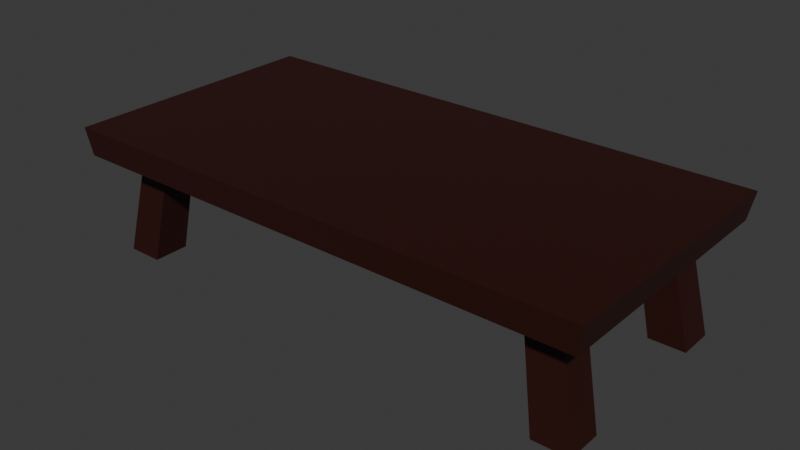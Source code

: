 # Source: table_3.blend  (saved by Blender 4.1.24; exported with 4.5.12 LTS)
import bpy
from mathutils import Matrix  # noqa: F401  (used for matrix-valued properties, if any)

bpy.ops.wm.read_factory_settings(use_empty=True)
scene = bpy.context.scene
scene.name = 'Scene'

# ---- collections
col_collection = bpy.data.collections.new('Collection'); scene.collection.children.link(col_collection)

# ---- materials (node trees are filled in below, after node groups)
mat_material = bpy.data.materials.new('Material')
mat_material.alpha_threshold = 0.0
mat_material.use_transparent_shadow = False
mat_material.roughness = 0.5
mat_material.line_color = (0.0, 0.0, 0.0, 1.0)

# ---- material node trees
mat_material.use_nodes = True; mat_material.node_tree.nodes.clear()
_N = mat_material.node_tree.nodes; _L = mat_material.node_tree.links
n0 = _N.new('ShaderNodeOutputMaterial'); n0.name = 'Material Output'; n0.location = (300, 300)
n1 = _N.new('ShaderNodeBsdfPrincipled'); n1.name = 'Principled BSDF'; n1.location = (10, 300)
n1.inputs[0].default_value = (0.03102, 0.005718, 0.00364, 1.0)
n1.inputs[3].default_value = 1.45
_L.new(n1.outputs[0], n0.inputs[0])
n0.is_active_output = True

# ---- world
world_world = bpy.data.worlds.new('World'); scene.world = world_world
world_world.use_nodes = True; world_world.node_tree.nodes.clear()
_N = world_world.node_tree.nodes; _L = world_world.node_tree.links
n0 = _N.new('ShaderNodeOutputWorld'); n0.name = 'World Output'; n0.location = (300, 300)
n1 = _N.new('ShaderNodeBackground'); n1.name = 'Background'; n1.location = (10, 300)
n1.inputs[0].default_value = (0.05088, 0.05088, 0.05088, 1.0)
_L.new(n1.outputs[0], n0.inputs[0])
n0.is_active_output = True
world_world.color = (0.05088, 0.05088, 0.05088)
world_world.use_sun_shadow = False
world_world.sun_shadow_jitter_overblur = 0.0

# ---- meshes
me_cube_001 = bpy.data.meshes.new('Cube.001')
me_cube_001.from_pydata([(-2.0, -1.0, 0.7897), (-2.04, -1.02, 1.0), (-2.0, 1.0, 0.7897), (-2.04, 1.02, 1.0), (2.0, -1.0, 0.7897), (2.04, -1.02, 1.0), (2.0, 1.0, 0.7897), (2.04, 1.02, 1.0), (0.0, 1.0, 0.7897), (0.0, 1.02, 1.0), (0.0, -1.0, 0.7897), (0.0, -1.02, 1.0), (-2.0, 0.0, 0.7897), (-1.0, 1.0, 0.7897), (2.0, 0.0, 0.7897), (1.0, -1.0, 0.7897), (1.0, 1.0, 0.7897), (-1.0, -1.0, 0.7897), (0.0, 0.0, 0.7897), (-1.0, 0.0, 0.7897), (1.0, 0.0, 0.7897), (-2.0, -0.5, 0.7897), (-1.5, 1.0, 0.7897), (2.0, 0.5, 0.7897), (1.5, -1.0, 0.7897), (0.5, 1.0, 0.7897), (-0.5, -1.0, 0.7897), (0.0, -0.5, 0.7897), (-2.0, 0.5, 0.7897), (-0.5, 1.0, 0.7897), (2.0, -0.5, 0.7897), (0.5, -1.0, 0.7897), (1.5, 1.0, 0.7897), (-1.5, -1.0, 0.7897), (0.0, 0.5, 0.7897), (-1.0, -0.5, 0.7897), (-1.0, 0.5, 0.7897), (-1.5, 0.0, 0.7897), (-0.5, 0.0, 0.7897), (1.0, -0.5, 0.7897), (1.0, 0.5, 0.7897), (0.5, 0.0, 0.7897), (1.5, 0.0, 0.7897), (1.5, 0.5, 0.7897), (0.5, 0.5, 0.7897), (0.5, -0.5, 0.7897), (-0.5, 0.5, 0.7897), (-1.5, 0.5, 0.7897), (-1.5, -0.5, 0.7897), (-0.5, -0.5, 0.7897), (1.5, -0.5, 0.7897), (-2.0, -0.75, 0.7897), (-1.75, 1.0, 0.7897), (2.0, 0.75, 0.7897), (1.75, -1.0, 0.7897), (0.25, 1.0, 0.7897), (-0.25, -1.0, 0.7897), (0.0, -0.75, 0.7897), (-2.0, 0.25, 0.7897), (-0.75, 1.0, 0.7897), (2.0, -0.25, 0.7897), (0.75, -1.0, 0.7897), (1.25, 1.0, 0.7897), (-1.25, -1.0, 0.7897), (0.0, 0.25, 0.7897), (-1.0, -0.75, 0.7897), (-1.0, 0.25, 0.7897), (-1.75, 0.0, 0.7897), (-0.75, 0.0, 0.7897), (1.0, -0.75, 0.7897), (1.0, 0.25, 0.7897), (0.25, 0.0, 0.7897), (1.25, 0.0, 0.7897), (-2.0, -0.25, 0.7897), (-1.25, 1.0, 0.7897), (2.0, 0.25, 0.7897), (1.25, -1.0, 0.7897), (0.75, 1.0, 0.7897), (-0.75, -1.0, 0.7897), (0.0, -0.25, 0.7897), (-2.0, 0.75, 0.7897), (-0.25, 1.0, 0.7897), (2.0, -0.75, 0.7897), (0.25, -1.0, 0.7897), (1.75, 1.0, 0.7897), (-1.75, -1.0, 0.7897), (0.0, 0.75, 0.7897), (-1.0, -0.25, 0.7897), (-1.0, 0.75, 0.7897), (-1.25, 0.0, 0.7897), (-0.25, 0.0, 0.7897), (1.0, -0.25, 0.7897), (1.0, 0.75, 0.7897), (0.75, 0.0, 0.7897), (1.75, 0.0, 0.7897), (1.5, 0.25, 0.7897), (1.5, 0.75, 0.7897), (1.25, 0.5, 0.7897), (1.75, 0.5, 0.7897), (0.5, 0.25, 0.7897), (0.5, 0.75, 0.7897), (0.25, 0.5, 0.7897), (0.75, 0.5, 0.7897), (0.5, -0.75, 0.7897), (0.5, -0.25, 0.7897), (0.25, -0.5, 0.7897), (0.75, -0.5, 0.7897), (-0.5, 0.25, 0.7897), (-0.5, 0.75, 0.7897), (-0.75, 0.5, 0.7897), (-0.25, 0.5, 0.7897), (-1.5, 0.25, 0.7897), (-1.5, 0.75, 0.7897), (-1.75, 0.5, 0.7897), (-1.25, 0.5, 0.7897), (-1.5, -0.75, 0.7897), (-1.5, -0.25, 0.7897), (-1.75, -0.5, 0.7897), (-1.25, -0.5, 0.7897), (-0.5, -0.75, 0.7897), (-0.5, -0.25, 0.7897), (-0.75, -0.5, 0.7897), (-0.25, -0.5, 0.7897), (1.5, -0.75, 0.7897), (1.5, -0.25, 0.7897), (1.25, -0.5, 0.7897), (1.75, -0.5, 0.7897), (1.75, -0.25, 0.7897), (1.25, -0.25, 0.7897), (1.25, -0.75, 0.7897), (-0.25, -0.25, 0.7897), (-0.75, -0.25, 0.7897), (-0.75, -0.75, 0.7897), (-1.25, -0.25, 0.7897), (-1.75, -0.25, 0.7897), (-1.75, -0.75, 0.7897), (-1.25, 0.75, 0.7897), (-1.75, 0.75, 0.7897), (-1.75, 0.25, 0.7897), (-0.25, 0.75, 0.7897), (-0.75, 0.75, 0.7897), (-0.75, 0.25, 0.7897), (0.75, -0.25, 0.7897), (0.25, -0.25, 0.7897), (0.25, -0.75, 0.7897), (0.75, 0.75, 0.7897), (0.25, 0.75, 0.7897), (0.25, 0.25, 0.7897), (1.75, 0.75, 0.7897), (1.25, 0.75, 0.7897), (1.25, 0.25, 0.7897), (1.75, 0.25, 0.7897), (0.75, 0.25, 0.7897), (0.75, -0.75, 0.7897), (-0.25, 0.25, 0.7897), (-1.25, 0.25, 0.7897), (-1.25, -0.75, 0.7897), (-0.25, -0.75, 0.7897), (1.75, -0.75, 0.7897), (1.646, 0.823, -0.01034), (1.646, 0.5486, -0.01034), (1.92, 0.5486, -0.01034), (-1.646, 0.823, -0.01034), (-1.646, 0.5486, -0.01034), (1.92, -0.5486, -0.01034), (1.646, -0.5486, -0.01034), (-1.92, 0.5486, -0.01034), (-1.646, -0.5486, -0.01034), (-1.646, -0.823, -0.01034), (-1.92, -0.5486, -0.01034), (1.646, -0.823, -0.01034), (-1.92, -0.823, -0.01034), (-1.92, 0.823, -0.01034), (1.92, 0.823, -0.01034), (1.92, -0.823, -0.01034)], [], [(0, 1, 3, 2, 80, 28, 58, 12, 73, 21, 51), (8, 9, 7, 6, 84, 32, 62, 16, 77, 25, 55), (6, 7, 5, 4, 82, 30, 60, 14, 75, 23, 53), (10, 11, 1, 0, 85, 33, 63, 17, 78, 26, 56), (158, 82, 4, 54), (9, 3, 1, 11), (7, 9, 11, 5), (157, 57, 10, 56), (4, 5, 11, 10, 83, 31, 61, 15, 76, 24, 54), (2, 3, 9, 8, 81, 29, 59, 13, 74, 22, 52), (156, 65, 17, 63), (155, 66, 19, 89), (154, 64, 18, 90), (153, 69, 15, 61), (152, 70, 20, 93), (151, 75, 14, 94), (150, 95, 42, 72), (149, 96, 43, 97), (148, 53, 23, 98), (147, 99, 41, 71), (146, 100, 44, 101), (145, 92, 40, 102), (144, 103, 31, 83), (143, 104, 45, 105), (142, 91, 39, 106), (141, 107, 38, 68), (140, 108, 46, 109), (139, 86, 34, 110), (138, 111, 37, 67), (158, 123, 170, 174), (136, 88, 36, 114), (135, 115, 33, 85), (134, 116, 48, 117), (133, 87, 35, 118), (132, 119, 26, 78), (131, 120, 49, 121), (130, 79, 27, 122), (129, 123, 24, 76), (128, 124, 50, 125), (127, 60, 30, 126), (124, 127, 126, 50), (42, 94, 127, 124), (94, 14, 60, 127), (91, 128, 125, 39), (20, 72, 128, 91), (72, 42, 124, 128), (69, 129, 76, 15), (39, 125, 129, 69), (125, 50, 123, 129), (120, 130, 122, 49), (38, 90, 130, 120), (90, 18, 79, 130), (87, 131, 121, 35), (19, 68, 131, 87), (68, 38, 120, 131), (65, 132, 78, 17), (35, 121, 132, 65), (121, 49, 119, 132), (116, 133, 118, 48), (37, 89, 133, 116), (89, 19, 87, 133), (73, 134, 117, 21), (12, 67, 134, 73), (67, 37, 116, 134), (51, 135, 85, 0), (21, 117, 135, 51), (126, 158, 174, 164), (112, 136, 114, 47), (22, 74, 136, 112), (74, 13, 88, 136), (80, 137, 113, 28), (2, 52, 137, 80), (52, 22, 112, 137), (58, 138, 67, 12), (28, 113, 138, 58), (113, 47, 111, 138), (108, 139, 110, 46), (29, 81, 139, 108), (81, 8, 86, 139), (88, 140, 109, 36), (13, 59, 140, 88), (59, 29, 108, 140), (66, 141, 68, 19), (36, 109, 141, 66), (109, 46, 107, 141), (104, 142, 106, 45), (41, 93, 142, 104), (93, 20, 91, 142), (79, 143, 105, 27), (18, 71, 143, 79), (71, 41, 104, 143), (57, 144, 83, 10), (27, 105, 144, 57), (105, 45, 103, 144), (100, 145, 102, 44), (25, 77, 145, 100), (77, 16, 92, 145), (86, 146, 101, 34), (8, 55, 146, 86), (55, 25, 100, 146), (64, 147, 71, 18), (34, 101, 147, 64), (101, 44, 99, 147), (137, 112, 162, 172), (32, 84, 148, 96), (84, 6, 53, 148), (92, 149, 97, 40), (16, 62, 149, 92), (62, 32, 96, 149), (70, 150, 72, 20), (40, 97, 150, 70), (97, 43, 95, 150), (95, 151, 94, 42), (43, 98, 151, 95), (98, 23, 75, 151), (99, 152, 93, 41), (44, 102, 152, 99), (102, 40, 70, 152), (103, 153, 61, 31), (45, 106, 153, 103), (106, 39, 69, 153), (107, 154, 90, 38), (46, 110, 154, 107), (110, 34, 64, 154), (111, 155, 89, 37), (47, 114, 155, 111), (114, 36, 66, 155), (115, 156, 63, 33), (48, 118, 156, 115), (118, 35, 65, 156), (119, 157, 56, 26), (49, 122, 157, 119), (122, 27, 57, 157), (123, 158, 54, 24), (98, 43, 160, 161), (126, 30, 82, 158), (172, 162, 163, 166), (169, 167, 168, 171), (159, 173, 161, 160), (165, 164, 174, 170), (47, 113, 166, 163), (148, 98, 161, 173), (48, 115, 168, 167), (113, 137, 172, 166), (123, 50, 165, 170), (135, 117, 169, 171), (43, 96, 159, 160), (50, 126, 164, 165), (96, 148, 173, 159), (117, 48, 167, 169), (112, 47, 163, 162), (115, 135, 171, 168)])
_uv = me_cube_001.uv_layers.new(name='UVMap')
_uv.uv.foreach_set('vector', [0.375, 0.0, 0.625, 0.0, 0.625, 0.25, 0.375, 0.25, 0.375, 0.2188, 0.375, 0.1875, 0.375, 0.1562, 0.375, 0.125, 0.375, 0.09375, 0.375, 0.0625, 0.375, 0.03125, 0.375, 0.375, 0.625, 0.375, 0.625, 0.5, 0.375, 0.5, 0.375, 0.4844, 0.375, 0.4688, 0.375, 0.4531, 0.375, 0.4375, 0.375, 0.4219, 0.375, 0.4062, 0.375, 0.3906, 0.375, 0.5, 0.625, 0.5, 0.625, 0.75, 0.375, 0.75, 0.375, 0.7188, 0.375, 0.6875, 0.375, 0.6562, 0.375, 0.625, 0.375, 0.5938, 0.375, 0.5625, 0.375, 0.5312, 0.375, 0.875, 0.625, 0.875, 0.625, 1.0, 0.375, 1.0, 0.375, 0.9844, 0.375, 0.9688, 0.375, 0.9531, 0.375, 0.9375, 0.375, 0.9219, 0.375, 0.9062, 0.375, 0.8906, 0.3594, 0.7188, 0.375, 0.7188, 0.375, 0.75, 0.3594, 0.75, 0.75, 0.5, 0.875, 0.5, 0.875, 0.75, 0.75, 0.75, 0.625, 0.5, 0.75, 0.5, 0.75, 0.75, 0.625, 0.75, 0.2344, 0.7188, 0.25, 0.7188, 0.25, 0.75, 0.2344, 0.75, 0.375, 0.75, 0.625, 0.75, 0.625, 0.875, 0.375, 0.875, 0.375, 0.8594, 0.375, 0.8438, 0.375, 0.8281, 0.375, 0.8125, 0.375, 0.7969, 0.375, 0.7812, 0.375, 0.7656, 0.375, 0.25, 0.625, 0.25, 0.625, 0.375, 0.375, 0.375, 0.375, 0.3594, 0.375, 0.3438, 0.375, 0.3281, 0.375, 0.3125, 0.375, 0.2969, 0.375, 0.2812, 0.375, 0.2656, 0.1719, 0.7188, 0.1875, 0.7188, 0.1875, 0.75, 0.1719, 0.75, 0.1719, 0.5938, 0.1875, 0.5938, 0.1875, 0.625, 0.1719, 0.625, 0.2344, 0.5938, 0.25, 0.5938, 0.25, 0.625, 0.2344, 0.625, 0.2969, 0.7188, 0.3125, 0.7188, 0.3125, 0.75, 0.2969, 0.75, 0.2969, 0.5938, 0.3125, 0.5938, 0.3125, 0.625, 0.2969, 0.625, 0.3594, 0.5938, 0.375, 0.5938, 0.375, 0.625, 0.3594, 0.625, 0.3281, 0.5938, 0.3438, 0.5938, 0.3438, 0.625, 0.3281, 0.625, 0.3281, 0.5312, 0.3438, 0.5312, 0.3438, 0.5625, 0.3281, 0.5625, 0.3594, 0.5312, 0.375, 0.5312, 0.375, 0.5625, 0.3594, 0.5625, 0.2656, 0.5938, 0.2812, 0.5938, 0.2812, 0.625, 0.2656, 0.625, 0.2656, 0.5312, 0.2812, 0.5312, 0.2812, 0.5625, 0.2656, 0.5625, 0.2969, 0.5312, 0.3125, 0.5312, 0.3125, 0.5625, 0.2969, 0.5625, 0.2656, 0.7188, 0.2812, 0.7188, 0.2812, 0.75, 0.2656, 0.75, 0.2656, 0.6562, 0.2812, 0.6562, 0.2812, 0.6875, 0.2656, 0.6875, 0.2969, 0.6562, 0.3125, 0.6562, 0.3125, 0.6875, 0.2969, 0.6875, 0.2031, 0.5938, 0.2188, 0.5938, 0.2188, 0.625, 0.2031, 0.625, 0.2031, 0.5312, 0.2188, 0.5312, 0.2188, 0.5625, 0.2031, 0.5625, 0.2344, 0.5312, 0.25, 0.5312, 0.25, 0.5625, 0.2344, 0.5625, 0.1406, 0.5938, 0.1562, 0.5938, 0.1562, 0.625, 0.1406, 0.625, 0.3594, 0.7188, 0.3438, 0.7188, 0.3438, 0.7188, 0.3594, 0.7188, 0.1719, 0.5312, 0.1875, 0.5312, 0.1875, 0.5625, 0.1719, 0.5625, 0.1406, 0.7188, 0.1562, 0.7188, 0.1562, 0.75, 0.1406, 0.75, 0.1406, 0.6562, 0.1562, 0.6562, 0.1562, 0.6875, 0.1406, 0.6875, 0.1719, 0.6562, 0.1875, 0.6562, 0.1875, 0.6875, 0.1719, 0.6875, 0.2031, 0.7188, 0.2188, 0.7188, 0.2188, 0.75, 0.2031, 0.75, 0.2031, 0.6562, 0.2188, 0.6562, 0.2188, 0.6875, 0.2031, 0.6875, 0.2344, 0.6562, 0.25, 0.6562, 0.25, 0.6875, 0.2344, 0.6875, 0.3281, 0.7188, 0.3438, 0.7188, 0.3438, 0.75, 0.3281, 0.75, 0.3281, 0.6562, 0.3438, 0.6562, 0.3438, 0.6875, 0.3281, 0.6875, 0.3594, 0.6562, 0.375, 0.6562, 0.375, 0.6875, 0.3594, 0.6875, 0.3438, 0.6562, 0.3594, 0.6562, 0.3594, 0.6875, 0.3438, 0.6875, 0.3438, 0.625, 0.3594, 0.625, 0.3594, 0.6562, 0.3438, 0.6562, 0.3594, 0.625, 0.375, 0.625, 0.375, 0.6562, 0.3594, 0.6562, 0.3125, 0.6562, 0.3281, 0.6562, 0.3281, 0.6875, 0.3125, 0.6875, 0.3125, 0.625, 0.3281, 0.625, 0.3281, 0.6562, 0.3125, 0.6562, 0.3281, 0.625, 0.3438, 0.625, 0.3438, 0.6562, 0.3281, 0.6562, 0.3125, 0.7188, 0.3281, 0.7188, 0.3281, 0.75, 0.3125, 0.75, 0.3125, 0.6875, 0.3281, 0.6875, 0.3281, 0.7188, 0.3125, 0.7188, 0.3281, 0.6875, 0.3438, 0.6875, 0.3438, 0.7188, 0.3281, 0.7188, 0.2188, 0.6562, 0.2344, 0.6562, 0.2344, 0.6875, 0.2188, 0.6875, 0.2188, 0.625, 0.2344, 0.625, 0.2344, 0.6562, 0.2188, 0.6562, 0.2344, 0.625, 0.25, 0.625, 0.25, 0.6562, 0.2344, 0.6562, 0.1875, 0.6562, 0.2031, 0.6562, 0.2031, 0.6875, 0.1875, 0.6875, 0.1875, 0.625, 0.2031, 0.625, 0.2031, 0.6562, 0.1875, 0.6562, 0.2031, 0.625, 0.2188, 0.625, 0.2188, 0.6562, 0.2031, 0.6562, 0.1875, 0.7188, 0.2031, 0.7188, 0.2031, 0.75, 0.1875, 0.75, 0.1875, 0.6875, 0.2031, 0.6875, 0.2031, 0.7188, 0.1875, 0.7188, 0.2031, 0.6875, 0.2188, 0.6875, 0.2188, 0.7188, 0.2031, 0.7188, 0.1562, 0.6562, 0.1719, 0.6562, 0.1719, 0.6875, 0.1562, 0.6875, 0.1562, 0.625, 0.1719, 0.625, 0.1719, 0.6562, 0.1562, 0.6562, 0.1719, 0.625, 0.1875, 0.625, 0.1875, 0.6562, 0.1719, 0.6562, 0.125, 0.6562, 0.1406, 0.6562, 0.1406, 0.6875, 0.125, 0.6875, 0.125, 0.625, 0.1406, 0.625, 0.1406, 0.6562, 0.125, 0.6562, 0.1406, 0.625, 0.1562, 0.625, 0.1562, 0.6562, 0.1406, 0.6562, 0.125, 0.7188, 0.1406, 0.7188, 0.1406, 0.75, 0.125, 0.75, 0.125, 0.6875, 0.1406, 0.6875, 0.1406, 0.7188, 0.125, 0.7188, 0.3594, 0.6875, 0.3594, 0.7188, 0.3594, 0.7188, 0.3594, 0.6875, 0.1562, 0.5312, 0.1719, 0.5312, 0.1719, 0.5625, 0.1562, 0.5625, 0.1562, 0.5, 0.1719, 0.5, 0.1719, 0.5312, 0.1562, 0.5312, 0.1719, 0.5, 0.1875, 0.5, 0.1875, 0.5312, 0.1719, 0.5312, 0.125, 0.5312, 0.1406, 0.5312, 0.1406, 0.5625, 0.125, 0.5625, 0.125, 0.5, 0.1406, 0.5, 0.1406, 0.5312, 0.125, 0.5312, 0.1406, 0.5, 0.1562, 0.5, 0.1562, 0.5312, 0.1406, 0.5312, 0.125, 0.5938, 0.1406, 0.5938, 0.1406, 0.625, 0.125, 0.625, 0.125, 0.5625, 0.1406, 0.5625, 0.1406, 0.5938, 0.125, 0.5938, 0.1406, 0.5625, 0.1562, 0.5625, 0.1562, 0.5938, 0.1406, 0.5938, 0.2188, 0.5312, 0.2344, 0.5312, 0.2344, 0.5625, 0.2188, 0.5625, 0.2188, 0.5, 0.2344, 0.5, 0.2344, 0.5312, 0.2188, 0.5312, 0.2344, 0.5, 0.25, 0.5, 0.25, 0.5312, 0.2344, 0.5312, 0.1875, 0.5312, 0.2031, 0.5312, 0.2031, 0.5625, 0.1875, 0.5625, 0.1875, 0.5, 0.2031, 0.5, 0.2031, 0.5312, 0.1875, 0.5312, 0.2031, 0.5, 0.2188, 0.5, 0.2188, 0.5312, 0.2031, 0.5312, 0.1875, 0.5938, 0.2031, 0.5938, 0.2031, 0.625, 0.1875, 0.625, 0.1875, 0.5625, 0.2031, 0.5625, 0.2031, 0.5938, 0.1875, 0.5938, 0.2031, 0.5625, 0.2188, 0.5625, 0.2188, 0.5938, 0.2031, 0.5938, 0.2812, 0.6562, 0.2969, 0.6562, 0.2969, 0.6875, 0.2812, 0.6875, 0.2812, 0.625, 0.2969, 0.625, 0.2969, 0.6562, 0.2812, 0.6562, 0.2969, 0.625, 0.3125, 0.625, 0.3125, 0.6562, 0.2969, 0.6562, 0.25, 0.6562, 0.2656, 0.6562, 0.2656, 0.6875, 0.25, 0.6875, 0.25, 0.625, 0.2656, 0.625, 0.2656, 0.6562, 0.25, 0.6562, 0.2656, 0.625, 0.2812, 0.625, 0.2812, 0.6562, 0.2656, 0.6562, 0.25, 0.7188, 0.2656, 0.7188, 0.2656, 0.75, 0.25, 0.75, 0.25, 0.6875, 0.2656, 0.6875, 0.2656, 0.7188, 0.25, 0.7188, 0.2656, 0.6875, 0.2812, 0.6875, 0.2812, 0.7188, 0.2656, 0.7188, 0.2812, 0.5312, 0.2969, 0.5312, 0.2969, 0.5625, 0.2812, 0.5625, 0.2812, 0.5, 0.2969, 0.5, 0.2969, 0.5312, 0.2812, 0.5312, 0.2969, 0.5, 0.3125, 0.5, 0.3125, 0.5312, 0.2969, 0.5312, 0.25, 0.5312, 0.2656, 0.5312, 0.2656, 0.5625, 0.25, 0.5625, 0.25, 0.5, 0.2656, 0.5, 0.2656, 0.5312, 0.25, 0.5312, 0.2656, 0.5, 0.2812, 0.5, 0.2812, 0.5312, 0.2656, 0.5312, 0.25, 0.5938, 0.2656, 0.5938, 0.2656, 0.625, 0.25, 0.625, 0.25, 0.5625, 0.2656, 0.5625, 0.2656, 0.5938, 0.25, 0.5938, 0.2656, 0.5625, 0.2812, 0.5625, 0.2812, 0.5938, 0.2656, 0.5938, 0.1406, 0.5312, 0.1562, 0.5312, 0.1562, 0.5312, 0.1406, 0.5312, 0.3438, 0.5, 0.3594, 0.5, 0.3594, 0.5312, 0.3438, 0.5312, 0.3594, 0.5, 0.375, 0.5, 0.375, 0.5312, 0.3594, 0.5312, 0.3125, 0.5312, 0.3281, 0.5312, 0.3281, 0.5625, 0.3125, 0.5625, 0.3125, 0.5, 0.3281, 0.5, 0.3281, 0.5312, 0.3125, 0.5312, 0.3281, 0.5, 0.3438, 0.5, 0.3438, 0.5312, 0.3281, 0.5312, 0.3125, 0.5938, 0.3281, 0.5938, 0.3281, 0.625, 0.3125, 0.625, 0.3125, 0.5625, 0.3281, 0.5625, 0.3281, 0.5938, 0.3125, 0.5938, 0.3281, 0.5625, 0.3438, 0.5625, 0.3438, 0.5938, 0.3281, 0.5938, 0.3438, 0.5938, 0.3594, 0.5938, 0.3594, 0.625, 0.3438, 0.625, 0.3438, 0.5625, 0.3594, 0.5625, 0.3594, 0.5938, 0.3438, 0.5938, 0.3594, 0.5625, 0.375, 0.5625, 0.375, 0.5938, 0.3594, 0.5938, 0.2812, 0.5938, 0.2969, 0.5938, 0.2969, 0.625, 0.2812, 0.625, 0.2812, 0.5625, 0.2969, 0.5625, 0.2969, 0.5938, 0.2812, 0.5938, 0.2969, 0.5625, 0.3125, 0.5625, 0.3125, 0.5938, 0.2969, 0.5938, 0.2812, 0.7188, 0.2969, 0.7188, 0.2969, 0.75, 0.2812, 0.75, 0.2812, 0.6875, 0.2969, 0.6875, 0.2969, 0.7188, 0.2812, 0.7188, 0.2969, 0.6875, 0.3125, 0.6875, 0.3125, 0.7188, 0.2969, 0.7188, 0.2188, 0.5938, 0.2344, 0.5938, 0.2344, 0.625, 0.2188, 0.625, 0.2188, 0.5625, 0.2344, 0.5625, 0.2344, 0.5938, 0.2188, 0.5938, 0.2344, 0.5625, 0.25, 0.5625, 0.25, 0.5938, 0.2344, 0.5938, 0.1562, 0.5938, 0.1719, 0.5938, 0.1719, 0.625, 0.1562, 0.625, 0.1562, 0.5625, 0.1719, 0.5625, 0.1719, 0.5938, 0.1562, 0.5938, 0.1719, 0.5625, 0.1875, 0.5625, 0.1875, 0.5938, 0.1719, 0.5938, 0.1562, 0.7188, 0.1719, 0.7188, 0.1719, 0.75, 0.1562, 0.75, 0.1562, 0.6875, 0.1719, 0.6875, 0.1719, 0.7188, 0.1562, 0.7188, 0.1719, 0.6875, 0.1875, 0.6875, 0.1875, 0.7188, 0.1719, 0.7188, 0.2188, 0.7188, 0.2344, 0.7188, 0.2344, 0.75, 0.2188, 0.75, 0.2188, 0.6875, 0.2344, 0.6875, 0.2344, 0.7188, 0.2188, 0.7188, 0.2344, 0.6875, 0.25, 0.6875, 0.25, 0.7188, 0.2344, 0.7188, 0.3438, 0.7188, 0.3594, 0.7188, 0.3594, 0.75, 0.3438, 0.75, 0.3594, 0.5625, 0.3438, 0.5625, 0.3438, 0.5625, 0.3594, 0.5625, 0.3594, 0.6875, 0.375, 0.6875, 0.375, 0.7188, 0.3594, 0.7188, 0.1406, 0.5312, 0.1562, 0.5312, 0.1562, 0.5625, 0.1406, 0.5625, 0.1406, 0.6875, 0.1562, 0.6875, 0.1562, 0.7188, 0.1406, 0.7188, 0.3438, 0.5312, 0.3594, 0.5312, 0.3594, 0.5625, 0.3438, 0.5625, 0.3438, 0.6875, 0.3594, 0.6875, 0.3594, 0.7188, 0.3438, 0.7188, 0.1562, 0.5625, 0.1406, 0.5625, 0.1406, 0.5625, 0.1562, 0.5625, 0.3594, 0.5312, 0.3594, 0.5625, 0.3594, 0.5625, 0.3594, 0.5312, 0.1562, 0.6875, 0.1562, 0.7188, 0.1562, 0.7188, 0.1562, 0.6875, 0.1406, 0.5625, 0.1406, 0.5312, 0.1406, 0.5312, 0.1406, 0.5625, 0.3438, 0.7188, 0.3438, 0.6875, 0.3438, 0.6875, 0.3438, 0.7188, 0.1406, 0.7188, 0.1406, 0.6875, 0.1406, 0.6875, 0.1406, 0.7188, 0.3438, 0.5625, 0.3438, 0.5312, 0.3438, 0.5312, 0.3438, 0.5625, 0.3438, 0.6875, 0.3594, 0.6875, 0.3594, 0.6875, 0.3438, 0.6875, 0.3438, 0.5312, 0.3594, 0.5312, 0.3594, 0.5312, 0.3438, 0.5312, 0.1406, 0.6875, 0.1562, 0.6875, 0.1562, 0.6875, 0.1406, 0.6875, 0.1562, 0.5312, 0.1562, 0.5625, 0.1562, 0.5625, 0.1562, 0.5312, 0.1562, 0.7188, 0.1406, 0.7188, 0.1406, 0.7188, 0.1562, 0.7188])
me_cube_001.materials.append(mat_material)
me_cube_001.update()

# ---- objects
ob_table_3__rigid = bpy.data.objects.new('Table_3 -rigid', me_cube_001)

# ---- transforms, parenting, visibility, modifiers, constraints
ob_table_3__rigid.location = (0.0, 0.0, 0.0)

# ---- collection membership
col_collection.objects.link(ob_table_3__rigid)

# ---- scene / render settings (as saved in the file)
scene.frame_start = 1; scene.frame_end = 250; scene.frame_set(1)
scene.render.engine = 'BLENDER_EEVEE_NEXT'
scene.cycles.sampling_pattern = 'TABULATED_SOBOL'
scene.eevee.ray_tracing_options.trace_max_roughness = 0.0
bpy.context.view_layer.update()

# ---- added for rendering (the .blend has no active camera and no usable light): camera, sun
cam_auto = bpy.data.cameras.new('AutoCamera')
cam_auto.lens = 50.0
cam_auto.sensor_width = 36.0
cam_auto.clip_end = 1000.0
ob_auto_camera = bpy.data.objects.new('AutoCamera', cam_auto)
scene.collection.objects.link(ob_auto_camera)
ob_auto_camera.location = (4.32285, -5.18743, 3.95311)
ob_auto_camera.rotation_euler = (1.09748, -7.21219e-08, 0.694738)
scene.camera = ob_auto_camera
light_auto_sun = bpy.data.lights.new('AutoSun', 'SUN')
light_auto_sun.energy = 3.0
light_auto_sun.angle = 0.0523599
ob_auto_sun = bpy.data.objects.new('AutoSun', light_auto_sun)
scene.collection.objects.link(ob_auto_sun)
ob_auto_sun.rotation_euler = (0.872665, 0.174533, 0.523599)
bpy.context.view_layer.update()
